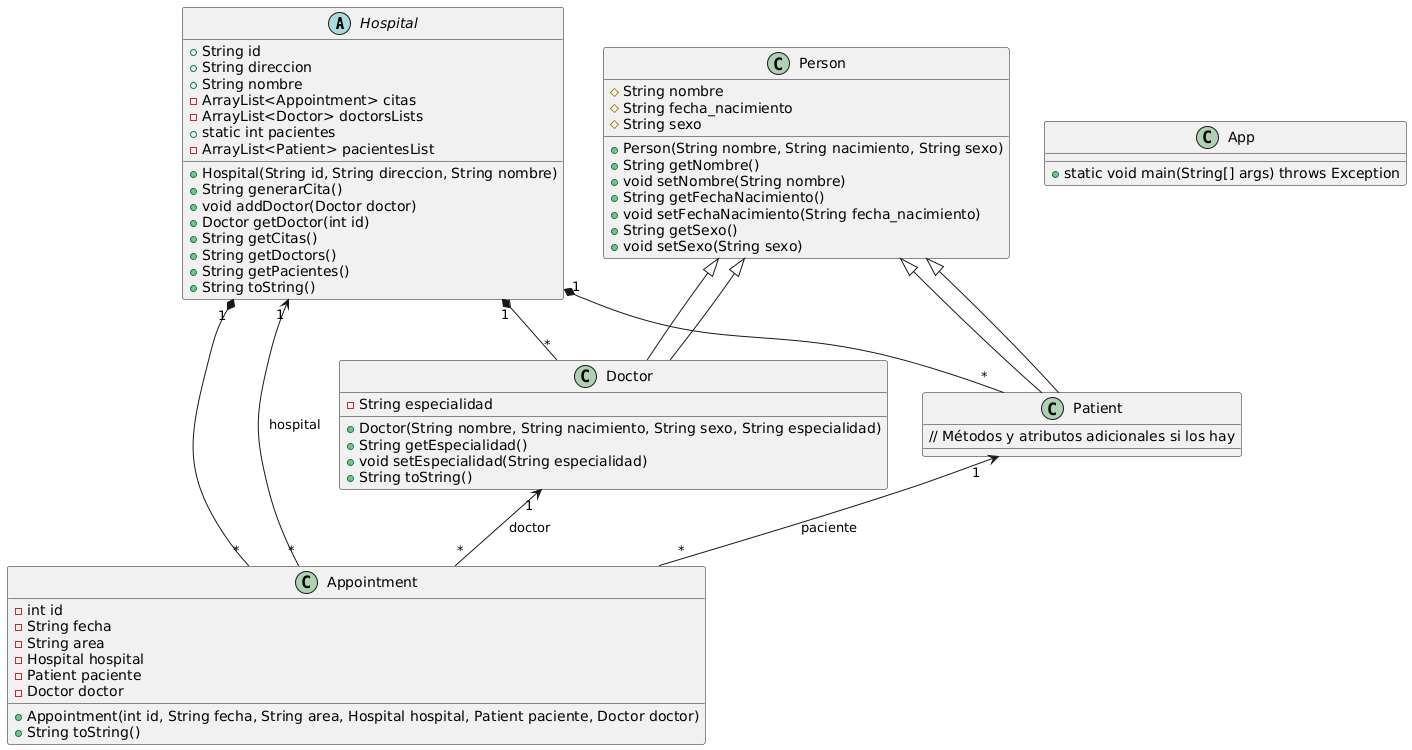

The diagram above was rendered by PlantUML. Its source (embedded in the PNG):
@startuml
abstract class Hospital {
    +String id
    +String direccion
    +String nombre
    -ArrayList<Appointment> citas
    -ArrayList<Doctor> doctorsLists
    +static int pacientes
    -ArrayList<Patient> pacientesList

    +Hospital(String id, String direccion, String nombre)
    +String generarCita()
    +void addDoctor(Doctor doctor)
    +Doctor getDoctor(int id)
    +String getCitas()
    +String getDoctors()
    +String getPacientes()
    +String toString()
}

class Person {
    #String nombre
    #String fecha_nacimiento
    #String sexo

    +Person(String nombre, String nacimiento, String sexo)
    +String getNombre()
    +void setNombre(String nombre)
    +String getFechaNacimiento()
    +void setFechaNacimiento(String fecha_nacimiento)
    +String getSexo()
    +void setSexo(String sexo)
}

class Doctor extends Person {
    -String especialidad

    +Doctor(String nombre, String nacimiento, String sexo, String especialidad)
    +String getEspecialidad()
    +void setEspecialidad(String especialidad)
    +String toString()
}

class Patient extends Person {
    // Métodos y atributos adicionales si los hay
}

class Appointment {
    -int id
    -String fecha
    -String area
    -Hospital hospital
    -Patient paciente
    -Doctor doctor

    +Appointment(int id, String fecha, String area, Hospital hospital, Patient paciente, Doctor doctor)
    +String toString()
}

class App {
    +static void main(String[] args) throws Exception
}

Hospital "1" *-- "*" Appointment
Hospital "1" *-- "*" Doctor
Hospital "1" *-- "*" Patient
Doctor "1" <-- "*" Appointment : "doctor"
Patient "1" <-- "*" Appointment : "paciente"
Hospital "1" <-- "*" Appointment : "hospital"
Person <|-- Doctor
Person <|-- Patient
@enduml